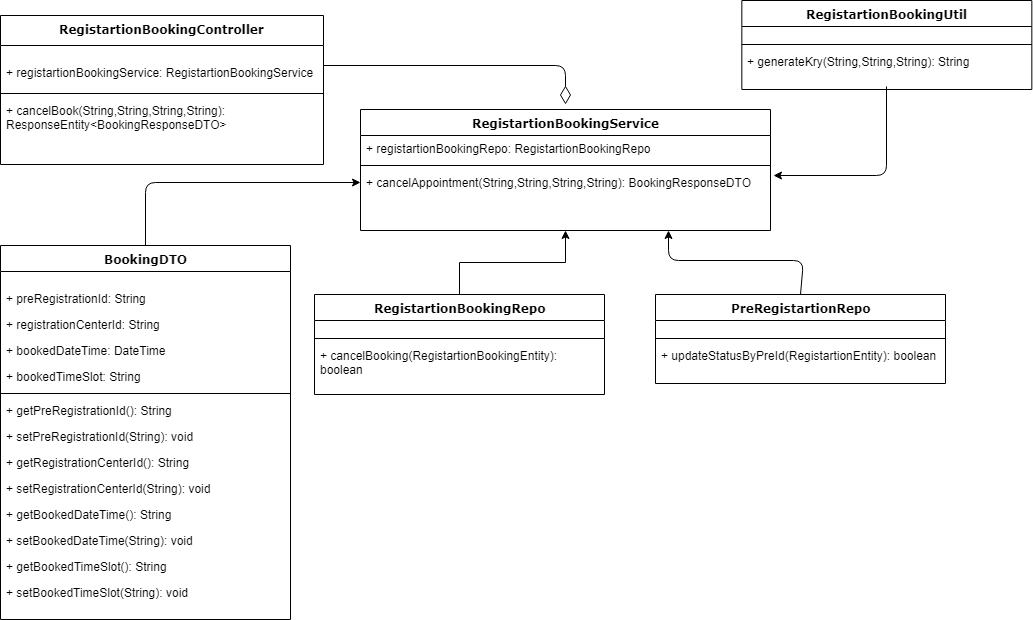

The diagram above was exported from draw.io. Its source (the exported page's mxGraphModel, read from the mxfile embedded in the PNG):
<mxGraphModel dx="770" dy="489" grid="0" gridSize="10" guides="1" tooltips="1" connect="1" arrows="1" fold="1" page="1" pageScale="1" pageWidth="850" pageHeight="1100" background="#ffffff" math="0" shadow="0">
  <root>
    <mxCell id="0" />
    <mxCell id="1" parent="0" />
    <mxCell id="79" value="RegistartionBookingController" style="swimlane;html=1;fontStyle=1;align=center;verticalAlign=top;childLayout=stackLayout;horizontal=1;startSize=30;horizontalStack=0;resizeParent=1;resizeLast=0;collapsible=1;marginBottom=0;swimlaneFillColor=#ffffff;rounded=0;shadow=0;comic=0;labelBackgroundColor=none;strokeColor=#000000;strokeWidth=1;fillColor=none;fontFamily=Verdana;fontSize=12;fontColor=#000000;" vertex="1" parent="1">
      <mxGeometry x="60" y="110" width="323" height="149" as="geometry" />
    </mxCell>
    <mxCell id="80" value="" style="text;strokeColor=none;fillColor=none;align=left;verticalAlign=middle;spacingTop=-1;spacingLeft=4;spacingRight=4;rotatable=0;labelPosition=right;points=[];portConstraint=eastwest;fontSize=12;" vertex="1" parent="79">
      <mxGeometry y="30" width="323" height="14" as="geometry" />
    </mxCell>
    <mxCell id="81" value="+ r&lt;span&gt;egistartionBookingService&lt;/span&gt;:&amp;nbsp;&lt;span&gt;RegistartionBookingService&lt;/span&gt;" style="text;html=1;strokeColor=none;fillColor=none;align=left;verticalAlign=top;spacingLeft=4;spacingRight=4;whiteSpace=wrap;overflow=hidden;rotatable=0;points=[[0,0.5],[1,0.5]];portConstraint=eastwest;" vertex="1" parent="79">
      <mxGeometry y="44" width="323" height="30" as="geometry" />
    </mxCell>
    <mxCell id="82" value="" style="line;html=1;strokeWidth=1;fillColor=none;align=left;verticalAlign=middle;spacingTop=-1;spacingLeft=3;spacingRight=3;rotatable=0;labelPosition=right;points=[];portConstraint=eastwest;" vertex="1" parent="79">
      <mxGeometry y="74" width="323" height="8" as="geometry" />
    </mxCell>
    <mxCell id="83" value="+ cancelBook(String,String,String,String): ResponseEntity&amp;lt;BookingResponseDTO&amp;gt;" style="text;html=1;strokeColor=none;fillColor=none;align=left;verticalAlign=top;spacingLeft=4;spacingRight=4;whiteSpace=wrap;overflow=hidden;rotatable=0;points=[[0,0.5],[1,0.5]];portConstraint=eastwest;" vertex="1" parent="79">
      <mxGeometry y="82" width="323" height="53" as="geometry" />
    </mxCell>
    <mxCell id="84" value="RegistartionBookingService" style="swimlane;html=1;fontStyle=1;align=center;verticalAlign=top;childLayout=stackLayout;horizontal=1;startSize=26;horizontalStack=0;resizeParent=1;resizeLast=0;collapsible=1;marginBottom=0;swimlaneFillColor=#ffffff;rounded=0;shadow=0;comic=0;labelBackgroundColor=none;strokeColor=#000000;strokeWidth=1;fillColor=none;fontFamily=Verdana;fontSize=12;fontColor=#000000;" vertex="1" parent="1">
      <mxGeometry x="420" y="204" width="410" height="121" as="geometry" />
    </mxCell>
    <mxCell id="85" value="+ r&lt;span&gt;egistartionBookingRepo&lt;/span&gt;:&amp;nbsp;&lt;span&gt;RegistartionBookingRepo&lt;/span&gt;" style="text;html=1;strokeColor=none;fillColor=none;align=left;verticalAlign=top;spacingLeft=4;spacingRight=4;whiteSpace=wrap;overflow=hidden;rotatable=0;points=[[0,0.5],[1,0.5]];portConstraint=eastwest;" vertex="1" parent="84">
      <mxGeometry y="26" width="410" height="26" as="geometry" />
    </mxCell>
    <mxCell id="86" value="" style="line;html=1;strokeWidth=1;fillColor=none;align=left;verticalAlign=middle;spacingTop=-1;spacingLeft=3;spacingRight=3;rotatable=0;labelPosition=right;points=[];portConstraint=eastwest;" vertex="1" parent="84">
      <mxGeometry y="52" width="410" height="8" as="geometry" />
    </mxCell>
    <mxCell id="87" value="+ cancelAppointment(String,String,String,String): BookingResponseDTO" style="text;html=1;strokeColor=none;fillColor=none;align=left;verticalAlign=top;spacingLeft=4;spacingRight=4;whiteSpace=wrap;overflow=hidden;rotatable=0;points=[[0,0.5],[1,0.5]];portConstraint=eastwest;" vertex="1" parent="84">
      <mxGeometry y="60" width="410" height="26" as="geometry" />
    </mxCell>
    <mxCell id="88" value="" style="edgeStyle=orthogonalEdgeStyle;rounded=0;html=1;jettySize=auto;orthogonalLoop=1;fontSize=12;entryX=0.5;entryY=1;" edge="1" source="89" target="84" parent="1">
      <mxGeometry relative="1" as="geometry">
        <mxPoint x="820" y="330" as="targetPoint" />
        <Array as="points" />
      </mxGeometry>
    </mxCell>
    <mxCell id="89" value="RegistartionBookingRepo&lt;br&gt;" style="swimlane;html=1;fontStyle=1;align=center;verticalAlign=top;childLayout=stackLayout;horizontal=1;startSize=26;horizontalStack=0;resizeParent=1;resizeLast=0;collapsible=1;marginBottom=0;swimlaneFillColor=#ffffff;rounded=0;shadow=0;comic=0;labelBackgroundColor=none;strokeColor=#000000;strokeWidth=1;fillColor=none;fontFamily=Verdana;fontSize=12;fontColor=#000000;" vertex="1" parent="1">
      <mxGeometry x="374" y="389" width="290" height="100" as="geometry" />
    </mxCell>
    <mxCell id="90" value="" style="text;strokeColor=none;fillColor=none;align=left;verticalAlign=middle;spacingTop=-1;spacingLeft=4;spacingRight=4;rotatable=0;labelPosition=right;points=[];portConstraint=eastwest;fontSize=12;" vertex="1" parent="89">
      <mxGeometry y="26" width="290" height="14" as="geometry" />
    </mxCell>
    <mxCell id="91" value="" style="line;html=1;strokeWidth=1;fillColor=none;align=left;verticalAlign=middle;spacingTop=-1;spacingLeft=3;spacingRight=3;rotatable=0;labelPosition=right;points=[];portConstraint=eastwest;" vertex="1" parent="89">
      <mxGeometry y="40" width="290" height="8" as="geometry" />
    </mxCell>
    <mxCell id="92" value="+ cancelBooking(RegistartionBookingEntity): boolean" style="text;html=1;strokeColor=none;fillColor=none;align=left;verticalAlign=top;spacingLeft=4;spacingRight=4;whiteSpace=wrap;overflow=hidden;rotatable=0;points=[[0,0.5],[1,0.5]];portConstraint=eastwest;" vertex="1" parent="89">
      <mxGeometry y="48" width="290" height="36" as="geometry" />
    </mxCell>
    <mxCell id="93" style="edgeStyle=elbowEdgeStyle;html=1;labelBackgroundColor=none;startFill=0;startSize=8;endArrow=diamondThin;endFill=0;endSize=16;fontFamily=Verdana;fontSize=12;elbow=vertical;" edge="1" source="79" parent="1">
      <mxGeometry relative="1" as="geometry">
        <mxPoint x="270" y="279.88235294117635" as="sourcePoint" />
        <Array as="points">
          <mxPoint x="710" y="160" />
        </Array>
        <mxPoint x="625" y="199" as="targetPoint" />
      </mxGeometry>
    </mxCell>
    <mxCell id="94" value="&lt;span&gt;BookingDTO&lt;/span&gt;" style="swimlane;html=1;fontStyle=1;align=center;verticalAlign=top;childLayout=stackLayout;horizontal=1;startSize=26;horizontalStack=0;resizeParent=1;resizeLast=0;collapsible=1;marginBottom=0;swimlaneFillColor=#ffffff;rounded=0;shadow=0;comic=0;labelBackgroundColor=none;strokeColor=#000000;strokeWidth=1;fillColor=none;fontFamily=Verdana;fontSize=12;fontColor=#000000;" vertex="1" parent="1">
      <mxGeometry x="60" y="340" width="290" height="374" as="geometry" />
    </mxCell>
    <mxCell id="95" value="" style="text;strokeColor=none;fillColor=none;align=left;verticalAlign=middle;spacingTop=-1;spacingLeft=4;spacingRight=4;rotatable=0;labelPosition=right;points=[];portConstraint=eastwest;fontSize=12;" vertex="1" parent="94">
      <mxGeometry y="26" width="290" height="14" as="geometry" />
    </mxCell>
    <mxCell id="96" value="+ preRegistrationId: String" style="text;html=1;strokeColor=none;fillColor=none;align=left;verticalAlign=top;spacingLeft=4;spacingRight=4;whiteSpace=wrap;overflow=hidden;rotatable=0;points=[[0,0.5],[1,0.5]];portConstraint=eastwest;" vertex="1" parent="94">
      <mxGeometry y="40" width="290" height="26" as="geometry" />
    </mxCell>
    <mxCell id="97" value="+ registrationCenterId: String" style="text;html=1;strokeColor=none;fillColor=none;align=left;verticalAlign=top;spacingLeft=4;spacingRight=4;whiteSpace=wrap;overflow=hidden;rotatable=0;points=[[0,0.5],[1,0.5]];portConstraint=eastwest;" vertex="1" parent="94">
      <mxGeometry y="66" width="290" height="26" as="geometry" />
    </mxCell>
    <mxCell id="98" value="+ bookedDateTime: DateTime" style="text;html=1;strokeColor=none;fillColor=none;align=left;verticalAlign=top;spacingLeft=4;spacingRight=4;whiteSpace=wrap;overflow=hidden;rotatable=0;points=[[0,0.5],[1,0.5]];portConstraint=eastwest;" vertex="1" parent="94">
      <mxGeometry y="92" width="290" height="26" as="geometry" />
    </mxCell>
    <mxCell id="99" value="+ bookedTimeSlot: String" style="text;html=1;strokeColor=none;fillColor=none;align=left;verticalAlign=top;spacingLeft=4;spacingRight=4;whiteSpace=wrap;overflow=hidden;rotatable=0;points=[[0,0.5],[1,0.5]];portConstraint=eastwest;" vertex="1" parent="94">
      <mxGeometry y="118" width="290" height="26" as="geometry" />
    </mxCell>
    <mxCell id="100" value="" style="line;html=1;strokeWidth=1;fillColor=none;align=left;verticalAlign=middle;spacingTop=-1;spacingLeft=3;spacingRight=3;rotatable=0;labelPosition=right;points=[];portConstraint=eastwest;" vertex="1" parent="94">
      <mxGeometry y="144" width="290" height="8" as="geometry" />
    </mxCell>
    <mxCell id="101" value="+ getPreRegistrationId(): String" style="text;html=1;strokeColor=none;fillColor=none;align=left;verticalAlign=top;spacingLeft=4;spacingRight=4;whiteSpace=wrap;overflow=hidden;rotatable=0;points=[[0,0.5],[1,0.5]];portConstraint=eastwest;" vertex="1" parent="94">
      <mxGeometry y="152" width="290" height="26" as="geometry" />
    </mxCell>
    <mxCell id="102" value="+ setPreRegistrationId(String): void" style="text;html=1;strokeColor=none;fillColor=none;align=left;verticalAlign=top;spacingLeft=4;spacingRight=4;whiteSpace=wrap;overflow=hidden;rotatable=0;points=[[0,0.5],[1,0.5]];portConstraint=eastwest;" vertex="1" parent="94">
      <mxGeometry y="178" width="290" height="26" as="geometry" />
    </mxCell>
    <mxCell id="103" value="+ getRegistrationCenterId(): String" style="text;html=1;strokeColor=none;fillColor=none;align=left;verticalAlign=top;spacingLeft=4;spacingRight=4;whiteSpace=wrap;overflow=hidden;rotatable=0;points=[[0,0.5],[1,0.5]];portConstraint=eastwest;" vertex="1" parent="94">
      <mxGeometry y="204" width="290" height="26" as="geometry" />
    </mxCell>
    <mxCell id="104" value="+ setRegistrationCenterId(String): void" style="text;html=1;strokeColor=none;fillColor=none;align=left;verticalAlign=top;spacingLeft=4;spacingRight=4;whiteSpace=wrap;overflow=hidden;rotatable=0;points=[[0,0.5],[1,0.5]];portConstraint=eastwest;" vertex="1" parent="94">
      <mxGeometry y="230" width="290" height="26" as="geometry" />
    </mxCell>
    <mxCell id="105" value="+ getBookedDateTime(): String" style="text;html=1;strokeColor=none;fillColor=none;align=left;verticalAlign=top;spacingLeft=4;spacingRight=4;whiteSpace=wrap;overflow=hidden;rotatable=0;points=[[0,0.5],[1,0.5]];portConstraint=eastwest;" vertex="1" parent="94">
      <mxGeometry y="256" width="290" height="26" as="geometry" />
    </mxCell>
    <mxCell id="106" value="+ setBookedDateTime(String): void" style="text;html=1;strokeColor=none;fillColor=none;align=left;verticalAlign=top;spacingLeft=4;spacingRight=4;whiteSpace=wrap;overflow=hidden;rotatable=0;points=[[0,0.5],[1,0.5]];portConstraint=eastwest;" vertex="1" parent="94">
      <mxGeometry y="282" width="290" height="26" as="geometry" />
    </mxCell>
    <mxCell id="107" value="+ getBookedTimeSlot(): String" style="text;html=1;strokeColor=none;fillColor=none;align=left;verticalAlign=top;spacingLeft=4;spacingRight=4;whiteSpace=wrap;overflow=hidden;rotatable=0;points=[[0,0.5],[1,0.5]];portConstraint=eastwest;" vertex="1" parent="94">
      <mxGeometry y="308" width="290" height="26" as="geometry" />
    </mxCell>
    <mxCell id="108" value="+ setBookedTimeSlot(String): void" style="text;html=1;strokeColor=none;fillColor=none;align=left;verticalAlign=top;spacingLeft=4;spacingRight=4;whiteSpace=wrap;overflow=hidden;rotatable=0;points=[[0,0.5],[1,0.5]];portConstraint=eastwest;" vertex="1" parent="94">
      <mxGeometry y="334" width="290" height="26" as="geometry" />
    </mxCell>
    <mxCell id="109" value="" style="endArrow=classic;html=1;exitX=0.5;exitY=0;entryX=0;entryY=0.5;" edge="1" source="94" target="87" parent="1">
      <mxGeometry width="50" height="50" relative="1" as="geometry">
        <mxPoint x="225" y="392" as="sourcePoint" />
        <mxPoint x="275" y="342" as="targetPoint" />
        <Array as="points">
          <mxPoint x="205" y="277" />
        </Array>
      </mxGeometry>
    </mxCell>
    <mxCell id="110" value="RegistartionBookingUtil&lt;br&gt;" style="swimlane;html=1;fontStyle=1;align=center;verticalAlign=top;childLayout=stackLayout;horizontal=1;startSize=26;horizontalStack=0;resizeParent=1;resizeLast=0;collapsible=1;marginBottom=0;swimlaneFillColor=#ffffff;rounded=0;shadow=0;comic=0;labelBackgroundColor=none;strokeColor=#000000;strokeWidth=1;fillColor=none;fontFamily=Verdana;fontSize=12;fontColor=#000000;" vertex="1" parent="1">
      <mxGeometry x="801.3333740234375" y="95" width="290" height="89" as="geometry" />
    </mxCell>
    <mxCell id="111" value="" style="text;strokeColor=none;fillColor=none;align=left;verticalAlign=middle;spacingTop=-1;spacingLeft=4;spacingRight=4;rotatable=0;labelPosition=right;points=[];portConstraint=eastwest;fontSize=12;" vertex="1" parent="110">
      <mxGeometry y="26" width="290" height="14" as="geometry" />
    </mxCell>
    <mxCell id="112" value="" style="line;html=1;strokeWidth=1;fillColor=none;align=left;verticalAlign=middle;spacingTop=-1;spacingLeft=3;spacingRight=3;rotatable=0;labelPosition=right;points=[];portConstraint=eastwest;" vertex="1" parent="110">
      <mxGeometry y="40" width="290" height="8" as="geometry" />
    </mxCell>
    <mxCell id="113" value="+ generateKry(String,String,String): String" style="text;html=1;strokeColor=none;fillColor=none;align=left;verticalAlign=top;spacingLeft=4;spacingRight=4;whiteSpace=wrap;overflow=hidden;rotatable=0;points=[[0,0.5],[1,0.5]];portConstraint=eastwest;" vertex="1" parent="110">
      <mxGeometry y="48" width="290" height="26" as="geometry" />
    </mxCell>
    <mxCell id="114" value="" style="endArrow=classic;html=1;entryX=1.007;entryY=0.231;entryPerimeter=0;" edge="1" target="87" parent="1">
      <mxGeometry width="50" height="50" relative="1" as="geometry">
        <mxPoint x="946" y="181" as="sourcePoint" />
        <mxPoint x="612" y="666" as="targetPoint" />
        <Array as="points">
          <mxPoint x="946" y="270" />
        </Array>
      </mxGeometry>
    </mxCell>
    <mxCell id="115" value="PreRegistartionRepo&lt;br&gt;" style="swimlane;html=1;fontStyle=1;align=center;verticalAlign=top;childLayout=stackLayout;horizontal=1;startSize=26;horizontalStack=0;resizeParent=1;resizeLast=0;collapsible=1;marginBottom=0;swimlaneFillColor=#ffffff;rounded=0;shadow=0;comic=0;labelBackgroundColor=none;strokeColor=#000000;strokeWidth=1;fillColor=none;fontFamily=Verdana;fontSize=12;fontColor=#000000;" vertex="1" parent="1">
      <mxGeometry x="715" y="389" width="290" height="89" as="geometry" />
    </mxCell>
    <mxCell id="116" value="" style="text;strokeColor=none;fillColor=none;align=left;verticalAlign=middle;spacingTop=-1;spacingLeft=4;spacingRight=4;rotatable=0;labelPosition=right;points=[];portConstraint=eastwest;fontSize=12;" vertex="1" parent="115">
      <mxGeometry y="26" width="290" height="14" as="geometry" />
    </mxCell>
    <mxCell id="117" value="" style="line;html=1;strokeWidth=1;fillColor=none;align=left;verticalAlign=middle;spacingTop=-1;spacingLeft=3;spacingRight=3;rotatable=0;labelPosition=right;points=[];portConstraint=eastwest;" vertex="1" parent="115">
      <mxGeometry y="40" width="290" height="8" as="geometry" />
    </mxCell>
    <mxCell id="118" value="+ updateStatusByPreId(RegistartionEntity): boolean" style="text;html=1;strokeColor=none;fillColor=none;align=left;verticalAlign=top;spacingLeft=4;spacingRight=4;whiteSpace=wrap;overflow=hidden;rotatable=0;points=[[0,0.5],[1,0.5]];portConstraint=eastwest;" vertex="1" parent="115">
      <mxGeometry y="48" width="290" height="26" as="geometry" />
    </mxCell>
    <mxCell id="119" value="" style="endArrow=classic;html=1;exitX=0.5;exitY=0;entryX=0.75;entryY=1;" edge="1" source="115" target="84" parent="1">
      <mxGeometry width="50" height="50" relative="1" as="geometry">
        <mxPoint x="707" y="387.5" as="sourcePoint" />
        <mxPoint x="757" y="337.5" as="targetPoint" />
        <Array as="points">
          <mxPoint x="863" y="355" />
          <mxPoint x="728" y="355" />
        </Array>
      </mxGeometry>
    </mxCell>
  </root>
</mxGraphModel>